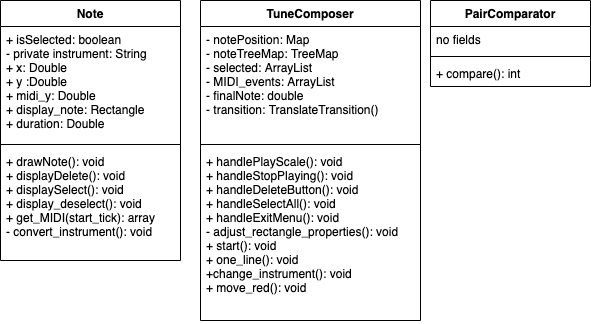

The diagram above was exported from draw.io. Its source (the exported page's mxGraphModel, read from the mxfile embedded in the PNG):
<mxGraphModel dx="1426" dy="693" grid="1" gridSize="10" guides="1" tooltips="1" connect="1" arrows="1" fold="1" page="1" pageScale="1" pageWidth="1100" pageHeight="850" background="#ffffff" math="0" shadow="0">
  <root>
    <mxCell id="0" />
    <mxCell id="1" parent="0" />
    <mxCell id="4EHw3QvJ-c7SJY_tVpMr-5" value="Note&#10;" style="swimlane;fontStyle=1;align=center;verticalAlign=top;childLayout=stackLayout;horizontal=1;startSize=26;horizontalStack=0;resizeParent=1;resizeParentMax=0;resizeLast=0;collapsible=1;marginBottom=0;" vertex="1" parent="1">
      <mxGeometry x="90" y="220" width="180" height="260" as="geometry" />
    </mxCell>
    <mxCell id="4EHw3QvJ-c7SJY_tVpMr-6" value="+ isSelected: boolean&#10;- private instrument: String&#10;+ x: Double&#10;+ y :Double&#10;+ midi_y: Double&#10;+ display_note: Rectangle&#10;+ duration: Double&#10;" style="text;strokeColor=none;fillColor=none;align=left;verticalAlign=top;spacingLeft=4;spacingRight=4;overflow=hidden;rotatable=0;points=[[0,0.5],[1,0.5]];portConstraint=eastwest;" vertex="1" parent="4EHw3QvJ-c7SJY_tVpMr-5">
      <mxGeometry y="26" width="180" height="114" as="geometry" />
    </mxCell>
    <mxCell id="4EHw3QvJ-c7SJY_tVpMr-7" value="" style="line;strokeWidth=1;fillColor=none;align=left;verticalAlign=middle;spacingTop=-1;spacingLeft=3;spacingRight=3;rotatable=0;labelPosition=right;points=[];portConstraint=eastwest;" vertex="1" parent="4EHw3QvJ-c7SJY_tVpMr-5">
      <mxGeometry y="140" width="180" height="8" as="geometry" />
    </mxCell>
    <mxCell id="4EHw3QvJ-c7SJY_tVpMr-8" value="+ drawNote(): void&#10;+ displayDelete(): void&#10;+ displaySelect(): void&#10;+ display_deselect(): void&#10;+ get_MIDI(start_tick): array&#10;- convert_instrument(): void&#10;" style="text;strokeColor=none;fillColor=none;align=left;verticalAlign=top;spacingLeft=4;spacingRight=4;overflow=hidden;rotatable=0;points=[[0,0.5],[1,0.5]];portConstraint=eastwest;" vertex="1" parent="4EHw3QvJ-c7SJY_tVpMr-5">
      <mxGeometry y="148" width="180" height="112" as="geometry" />
    </mxCell>
    <mxCell id="4EHw3QvJ-c7SJY_tVpMr-13" value="TuneComposer" style="swimlane;fontStyle=1;align=center;verticalAlign=top;childLayout=stackLayout;horizontal=1;startSize=26;horizontalStack=0;resizeParent=1;resizeParentMax=0;resizeLast=0;collapsible=1;marginBottom=0;" vertex="1" parent="1">
      <mxGeometry x="290" y="220" width="220" height="320" as="geometry" />
    </mxCell>
    <mxCell id="4EHw3QvJ-c7SJY_tVpMr-14" value="- notePosition: Map&#10;- noteTreeMap: TreeMap&#10;- selected: ArrayList&#10;- MIDI_events: ArrayList&#10;- finalNote: double&#10;- transition: TranslateTransition()&#10;&#10;" style="text;strokeColor=none;fillColor=none;align=left;verticalAlign=top;spacingLeft=4;spacingRight=4;overflow=hidden;rotatable=0;points=[[0,0.5],[1,0.5]];portConstraint=eastwest;" vertex="1" parent="4EHw3QvJ-c7SJY_tVpMr-13">
      <mxGeometry y="26" width="220" height="114" as="geometry" />
    </mxCell>
    <mxCell id="4EHw3QvJ-c7SJY_tVpMr-15" value="" style="line;strokeWidth=1;fillColor=none;align=left;verticalAlign=middle;spacingTop=-1;spacingLeft=3;spacingRight=3;rotatable=0;labelPosition=right;points=[];portConstraint=eastwest;" vertex="1" parent="4EHw3QvJ-c7SJY_tVpMr-13">
      <mxGeometry y="140" width="220" height="8" as="geometry" />
    </mxCell>
    <mxCell id="4EHw3QvJ-c7SJY_tVpMr-16" value="+ handlePlayScale(): void&#10;+ handleStopPlaying(): void&#10;+ handleDeleteButton(): void&#10;+ handleSelectAll(): void&#10;+ handleExitMenu(): void&#10;- adjust_rectangle_properties(): void&#10;+ start(): void&#10;+ one_line(): void&#10;+change_instrument(): void&#10;+ move_red(): void" style="text;strokeColor=none;fillColor=none;align=left;verticalAlign=top;spacingLeft=4;spacingRight=4;overflow=hidden;rotatable=0;points=[[0,0.5],[1,0.5]];portConstraint=eastwest;" vertex="1" parent="4EHw3QvJ-c7SJY_tVpMr-13">
      <mxGeometry y="148" width="220" height="172" as="geometry" />
    </mxCell>
    <mxCell id="4EHw3QvJ-c7SJY_tVpMr-17" value="PairComparator" style="swimlane;fontStyle=1;align=center;verticalAlign=top;childLayout=stackLayout;horizontal=1;startSize=26;horizontalStack=0;resizeParent=1;resizeParentMax=0;resizeLast=0;collapsible=1;marginBottom=0;" vertex="1" parent="1">
      <mxGeometry x="520" y="220" width="160" height="86" as="geometry" />
    </mxCell>
    <mxCell id="4EHw3QvJ-c7SJY_tVpMr-18" value="no fields" style="text;strokeColor=none;fillColor=none;align=left;verticalAlign=top;spacingLeft=4;spacingRight=4;overflow=hidden;rotatable=0;points=[[0,0.5],[1,0.5]];portConstraint=eastwest;" vertex="1" parent="4EHw3QvJ-c7SJY_tVpMr-17">
      <mxGeometry y="26" width="160" height="26" as="geometry" />
    </mxCell>
    <mxCell id="4EHw3QvJ-c7SJY_tVpMr-19" value="" style="line;strokeWidth=1;fillColor=none;align=left;verticalAlign=middle;spacingTop=-1;spacingLeft=3;spacingRight=3;rotatable=0;labelPosition=right;points=[];portConstraint=eastwest;" vertex="1" parent="4EHw3QvJ-c7SJY_tVpMr-17">
      <mxGeometry y="52" width="160" height="8" as="geometry" />
    </mxCell>
    <mxCell id="4EHw3QvJ-c7SJY_tVpMr-20" value="+ compare(): int" style="text;strokeColor=none;fillColor=none;align=left;verticalAlign=top;spacingLeft=4;spacingRight=4;overflow=hidden;rotatable=0;points=[[0,0.5],[1,0.5]];portConstraint=eastwest;" vertex="1" parent="4EHw3QvJ-c7SJY_tVpMr-17">
      <mxGeometry y="60" width="160" height="26" as="geometry" />
    </mxCell>
  </root>
</mxGraphModel>